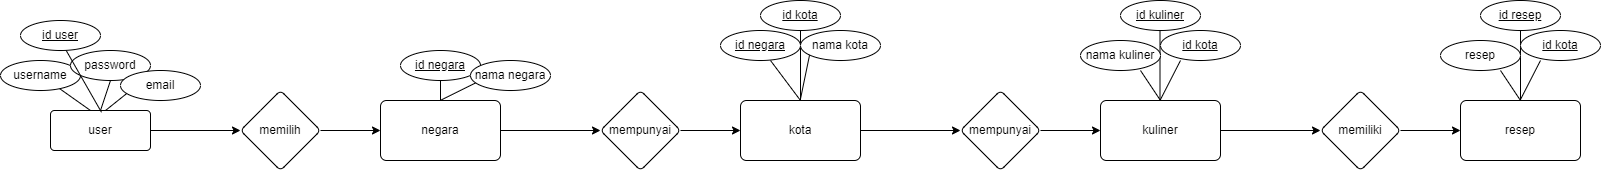

The diagram above was exported from draw.io. Its source (the exported page's mxGraphModel, read from the mxfile embedded in the PNG):
<mxGraphModel dx="1695" dy="1392" grid="1" gridSize="10" guides="1" tooltips="1" connect="1" arrows="1" fold="1" page="1" pageScale="1" pageWidth="850" pageHeight="1100" math="0" shadow="0">
  <root>
    <mxCell id="0" />
    <mxCell id="1" parent="0" />
    <mxCell id="HeMABSgsXDd_0fcF8Hkj-3" value="" style="edgeStyle=orthogonalEdgeStyle;rounded=0;orthogonalLoop=1;jettySize=auto;html=1;" parent="1" source="HeMABSgsXDd_0fcF8Hkj-1" target="HeMABSgsXDd_0fcF8Hkj-2" edge="1">
      <mxGeometry relative="1" as="geometry" />
    </mxCell>
    <mxCell id="HeMABSgsXDd_0fcF8Hkj-1" value="user" style="rounded=1;arcSize=10;whiteSpace=wrap;html=1;align=center;" parent="1" vertex="1">
      <mxGeometry x="90" y="190" width="100" height="40" as="geometry" />
    </mxCell>
    <mxCell id="HeMABSgsXDd_0fcF8Hkj-5" value="" style="edgeStyle=orthogonalEdgeStyle;rounded=0;orthogonalLoop=1;jettySize=auto;html=1;" parent="1" source="HeMABSgsXDd_0fcF8Hkj-2" target="HeMABSgsXDd_0fcF8Hkj-4" edge="1">
      <mxGeometry relative="1" as="geometry" />
    </mxCell>
    <mxCell id="HeMABSgsXDd_0fcF8Hkj-2" value="memilih" style="rhombus;whiteSpace=wrap;html=1;rounded=1;arcSize=10;" parent="1" vertex="1">
      <mxGeometry x="280" y="170" width="80" height="80" as="geometry" />
    </mxCell>
    <mxCell id="0F23cm0prKhJwTM6AdLP-2" value="" style="edgeStyle=orthogonalEdgeStyle;rounded=0;orthogonalLoop=1;jettySize=auto;html=1;" parent="1" source="HeMABSgsXDd_0fcF8Hkj-4" target="0F23cm0prKhJwTM6AdLP-1" edge="1">
      <mxGeometry relative="1" as="geometry" />
    </mxCell>
    <mxCell id="HeMABSgsXDd_0fcF8Hkj-4" value="negara" style="whiteSpace=wrap;html=1;rounded=1;arcSize=10;" parent="1" vertex="1">
      <mxGeometry x="420" y="180" width="120" height="60" as="geometry" />
    </mxCell>
    <mxCell id="u48TarsV49DxOsjO0_tr-10" value="" style="endArrow=none;html=1;rounded=0;" parent="1" target="u48TarsV49DxOsjO0_tr-11" edge="1">
      <mxGeometry width="50" height="50" relative="1" as="geometry">
        <mxPoint x="130" y="190" as="sourcePoint" />
        <mxPoint x="90" y="160" as="targetPoint" />
      </mxGeometry>
    </mxCell>
    <mxCell id="u48TarsV49DxOsjO0_tr-11" value="username" style="ellipse;whiteSpace=wrap;html=1;" parent="1" vertex="1">
      <mxGeometry x="40" y="140" width="80" height="30" as="geometry" />
    </mxCell>
    <mxCell id="u48TarsV49DxOsjO0_tr-12" value="" style="endArrow=none;html=1;rounded=0;" parent="1" edge="1">
      <mxGeometry width="50" height="50" relative="1" as="geometry">
        <mxPoint x="140" y="190" as="sourcePoint" />
        <mxPoint x="150" y="160" as="targetPoint" />
      </mxGeometry>
    </mxCell>
    <mxCell id="u48TarsV49DxOsjO0_tr-13" value="password" style="ellipse;whiteSpace=wrap;html=1;" parent="1" vertex="1">
      <mxGeometry x="110" y="130" width="80" height="30" as="geometry" />
    </mxCell>
    <mxCell id="0F23cm0prKhJwTM6AdLP-4" value="" style="edgeStyle=orthogonalEdgeStyle;rounded=0;orthogonalLoop=1;jettySize=auto;html=1;" parent="1" source="0F23cm0prKhJwTM6AdLP-1" target="0F23cm0prKhJwTM6AdLP-3" edge="1">
      <mxGeometry relative="1" as="geometry" />
    </mxCell>
    <mxCell id="0F23cm0prKhJwTM6AdLP-1" value="mempunyai" style="rhombus;whiteSpace=wrap;html=1;rounded=1;arcSize=10;" parent="1" vertex="1">
      <mxGeometry x="640" y="170" width="80" height="80" as="geometry" />
    </mxCell>
    <mxCell id="0F23cm0prKhJwTM6AdLP-6" value="" style="edgeStyle=orthogonalEdgeStyle;rounded=0;orthogonalLoop=1;jettySize=auto;html=1;" parent="1" source="0F23cm0prKhJwTM6AdLP-3" target="0F23cm0prKhJwTM6AdLP-5" edge="1">
      <mxGeometry relative="1" as="geometry" />
    </mxCell>
    <mxCell id="0F23cm0prKhJwTM6AdLP-3" value="kota" style="whiteSpace=wrap;html=1;rounded=1;arcSize=10;" parent="1" vertex="1">
      <mxGeometry x="780" y="180" width="120" height="60" as="geometry" />
    </mxCell>
    <mxCell id="0F23cm0prKhJwTM6AdLP-8" value="" style="edgeStyle=orthogonalEdgeStyle;rounded=0;orthogonalLoop=1;jettySize=auto;html=1;" parent="1" source="0F23cm0prKhJwTM6AdLP-5" target="0F23cm0prKhJwTM6AdLP-7" edge="1">
      <mxGeometry relative="1" as="geometry" />
    </mxCell>
    <mxCell id="0F23cm0prKhJwTM6AdLP-5" value="mempunyai" style="rhombus;whiteSpace=wrap;html=1;rounded=1;arcSize=10;" parent="1" vertex="1">
      <mxGeometry x="1000" y="170" width="80" height="80" as="geometry" />
    </mxCell>
    <mxCell id="0F23cm0prKhJwTM6AdLP-10" value="" style="edgeStyle=orthogonalEdgeStyle;rounded=0;orthogonalLoop=1;jettySize=auto;html=1;" parent="1" source="0F23cm0prKhJwTM6AdLP-7" target="0F23cm0prKhJwTM6AdLP-9" edge="1">
      <mxGeometry relative="1" as="geometry" />
    </mxCell>
    <mxCell id="0F23cm0prKhJwTM6AdLP-7" value="kuliner" style="whiteSpace=wrap;html=1;rounded=1;arcSize=10;" parent="1" vertex="1">
      <mxGeometry x="1140" y="180" width="120" height="60" as="geometry" />
    </mxCell>
    <mxCell id="0F23cm0prKhJwTM6AdLP-12" value="" style="edgeStyle=orthogonalEdgeStyle;rounded=0;orthogonalLoop=1;jettySize=auto;html=1;" parent="1" source="0F23cm0prKhJwTM6AdLP-9" target="0F23cm0prKhJwTM6AdLP-11" edge="1">
      <mxGeometry relative="1" as="geometry" />
    </mxCell>
    <mxCell id="0F23cm0prKhJwTM6AdLP-9" value="memiliki" style="rhombus;whiteSpace=wrap;html=1;rounded=1;arcSize=10;" parent="1" vertex="1">
      <mxGeometry x="1360" y="170" width="80" height="80" as="geometry" />
    </mxCell>
    <mxCell id="0F23cm0prKhJwTM6AdLP-11" value="resep" style="whiteSpace=wrap;html=1;rounded=1;arcSize=10;" parent="1" vertex="1">
      <mxGeometry x="1500" y="180" width="120" height="60" as="geometry" />
    </mxCell>
    <mxCell id="0F23cm0prKhJwTM6AdLP-13" value="" style="endArrow=none;html=1;rounded=0;" parent="1" edge="1">
      <mxGeometry width="50" height="50" relative="1" as="geometry">
        <mxPoint x="145" y="190" as="sourcePoint" />
        <mxPoint x="170" y="170" as="targetPoint" />
      </mxGeometry>
    </mxCell>
    <mxCell id="0F23cm0prKhJwTM6AdLP-14" value="email" style="ellipse;whiteSpace=wrap;html=1;" parent="1" vertex="1">
      <mxGeometry x="160" y="150" width="80" height="30" as="geometry" />
    </mxCell>
    <mxCell id="0F23cm0prKhJwTM6AdLP-15" value="" style="endArrow=none;html=1;rounded=0;" parent="1" edge="1">
      <mxGeometry width="50" height="50" relative="1" as="geometry">
        <mxPoint x="140.99" y="191.8" as="sourcePoint" />
        <mxPoint x="100" y="120" as="targetPoint" />
      </mxGeometry>
    </mxCell>
    <mxCell id="0F23cm0prKhJwTM6AdLP-16" value="&lt;u&gt;id user&lt;/u&gt;" style="ellipse;whiteSpace=wrap;html=1;" parent="1" vertex="1">
      <mxGeometry x="60" y="100" width="80" height="30" as="geometry" />
    </mxCell>
    <mxCell id="0F23cm0prKhJwTM6AdLP-17" value="" style="endArrow=none;html=1;rounded=0;" parent="1" edge="1">
      <mxGeometry width="50" height="50" relative="1" as="geometry">
        <mxPoint x="480" y="180" as="sourcePoint" />
        <mxPoint x="480" y="150" as="targetPoint" />
      </mxGeometry>
    </mxCell>
    <mxCell id="0F23cm0prKhJwTM6AdLP-18" value="&lt;u&gt;id negara&lt;/u&gt;" style="ellipse;whiteSpace=wrap;html=1;" parent="1" vertex="1">
      <mxGeometry x="440" y="130" width="80" height="30" as="geometry" />
    </mxCell>
    <mxCell id="0F23cm0prKhJwTM6AdLP-19" value="" style="endArrow=none;html=1;rounded=0;" parent="1" edge="1">
      <mxGeometry width="50" height="50" relative="1" as="geometry">
        <mxPoint x="479.66" y="180" as="sourcePoint" />
        <mxPoint x="520" y="160" as="targetPoint" />
      </mxGeometry>
    </mxCell>
    <mxCell id="0F23cm0prKhJwTM6AdLP-21" value="nama negara" style="ellipse;whiteSpace=wrap;html=1;" parent="1" vertex="1">
      <mxGeometry x="510" y="140" width="80" height="30" as="geometry" />
    </mxCell>
    <mxCell id="0F23cm0prKhJwTM6AdLP-22" value="" style="endArrow=none;html=1;rounded=0;" parent="1" edge="1">
      <mxGeometry width="50" height="50" relative="1" as="geometry">
        <mxPoint x="840" y="180" as="sourcePoint" />
        <mxPoint x="840" y="110" as="targetPoint" />
      </mxGeometry>
    </mxCell>
    <mxCell id="0F23cm0prKhJwTM6AdLP-23" value="&lt;u&gt;id kota&lt;/u&gt;" style="ellipse;whiteSpace=wrap;html=1;" parent="1" vertex="1">
      <mxGeometry x="800" y="80" width="80" height="30" as="geometry" />
    </mxCell>
    <mxCell id="0F23cm0prKhJwTM6AdLP-24" value="" style="endArrow=none;html=1;rounded=0;" parent="1" edge="1">
      <mxGeometry width="50" height="50" relative="1" as="geometry">
        <mxPoint x="839.66" y="180" as="sourcePoint" />
        <mxPoint x="850" y="130" as="targetPoint" />
      </mxGeometry>
    </mxCell>
    <mxCell id="0F23cm0prKhJwTM6AdLP-25" value="nama kota" style="ellipse;whiteSpace=wrap;html=1;" parent="1" vertex="1">
      <mxGeometry x="840" y="110" width="80" height="30" as="geometry" />
    </mxCell>
    <mxCell id="0F23cm0prKhJwTM6AdLP-26" value="" style="endArrow=none;html=1;rounded=0;" parent="1" edge="1">
      <mxGeometry width="50" height="50" relative="1" as="geometry">
        <mxPoint x="839.9999999999999" y="180" as="sourcePoint" />
        <mxPoint x="810" y="140" as="targetPoint" />
      </mxGeometry>
    </mxCell>
    <mxCell id="0F23cm0prKhJwTM6AdLP-27" value="&lt;u&gt;id negara&lt;/u&gt;" style="ellipse;whiteSpace=wrap;html=1;" parent="1" vertex="1">
      <mxGeometry x="760" y="110" width="80" height="30" as="geometry" />
    </mxCell>
    <mxCell id="0F23cm0prKhJwTM6AdLP-28" value="" style="endArrow=none;html=1;rounded=0;" parent="1" edge="1">
      <mxGeometry width="50" height="50" relative="1" as="geometry">
        <mxPoint x="1199.5" y="180" as="sourcePoint" />
        <mxPoint x="1199.5" y="110" as="targetPoint" />
      </mxGeometry>
    </mxCell>
    <mxCell id="0F23cm0prKhJwTM6AdLP-29" value="&lt;u&gt;id kuliner&lt;/u&gt;" style="ellipse;whiteSpace=wrap;html=1;" parent="1" vertex="1">
      <mxGeometry x="1160" y="80" width="80" height="30" as="geometry" />
    </mxCell>
    <mxCell id="0F23cm0prKhJwTM6AdLP-30" value="" style="endArrow=none;html=1;rounded=0;" parent="1" edge="1">
      <mxGeometry width="50" height="50" relative="1" as="geometry">
        <mxPoint x="1199.5" y="180" as="sourcePoint" />
        <mxPoint x="1220" y="140" as="targetPoint" />
      </mxGeometry>
    </mxCell>
    <mxCell id="0F23cm0prKhJwTM6AdLP-31" value="&lt;u&gt;id kota&lt;/u&gt;" style="ellipse;whiteSpace=wrap;html=1;" parent="1" vertex="1">
      <mxGeometry x="1200" y="110" width="80" height="30" as="geometry" />
    </mxCell>
    <mxCell id="0F23cm0prKhJwTM6AdLP-32" value="" style="endArrow=none;html=1;rounded=0;" parent="1" edge="1">
      <mxGeometry width="50" height="50" relative="1" as="geometry">
        <mxPoint x="1200" y="180" as="sourcePoint" />
        <mxPoint x="1180" y="150" as="targetPoint" />
      </mxGeometry>
    </mxCell>
    <mxCell id="0F23cm0prKhJwTM6AdLP-33" value="nama kuliner" style="ellipse;whiteSpace=wrap;html=1;" parent="1" vertex="1">
      <mxGeometry x="1120" y="120" width="80" height="30" as="geometry" />
    </mxCell>
    <mxCell id="0F23cm0prKhJwTM6AdLP-34" value="" style="endArrow=none;html=1;rounded=0;" parent="1" edge="1">
      <mxGeometry width="50" height="50" relative="1" as="geometry">
        <mxPoint x="1560" y="180" as="sourcePoint" />
        <mxPoint x="1560" y="110" as="targetPoint" />
      </mxGeometry>
    </mxCell>
    <mxCell id="0F23cm0prKhJwTM6AdLP-35" value="&lt;u&gt;id resep&lt;/u&gt;" style="ellipse;whiteSpace=wrap;html=1;" parent="1" vertex="1">
      <mxGeometry x="1520" y="80" width="80" height="30" as="geometry" />
    </mxCell>
    <mxCell id="0F23cm0prKhJwTM6AdLP-36" value="" style="endArrow=none;html=1;rounded=0;" parent="1" edge="1">
      <mxGeometry width="50" height="50" relative="1" as="geometry">
        <mxPoint x="1559.5" y="180" as="sourcePoint" />
        <mxPoint x="1580" y="140" as="targetPoint" />
      </mxGeometry>
    </mxCell>
    <mxCell id="0F23cm0prKhJwTM6AdLP-37" value="&lt;u&gt;id kota&lt;/u&gt;" style="ellipse;whiteSpace=wrap;html=1;" parent="1" vertex="1">
      <mxGeometry x="1560" y="110" width="80" height="30" as="geometry" />
    </mxCell>
    <mxCell id="0F23cm0prKhJwTM6AdLP-38" value="" style="endArrow=none;html=1;rounded=0;" parent="1" edge="1">
      <mxGeometry width="50" height="50" relative="1" as="geometry">
        <mxPoint x="1560" y="180" as="sourcePoint" />
        <mxPoint x="1540" y="150" as="targetPoint" />
      </mxGeometry>
    </mxCell>
    <mxCell id="0F23cm0prKhJwTM6AdLP-39" value="resep" style="ellipse;whiteSpace=wrap;html=1;" parent="1" vertex="1">
      <mxGeometry x="1480" y="120" width="80" height="30" as="geometry" />
    </mxCell>
  </root>
</mxGraphModel>